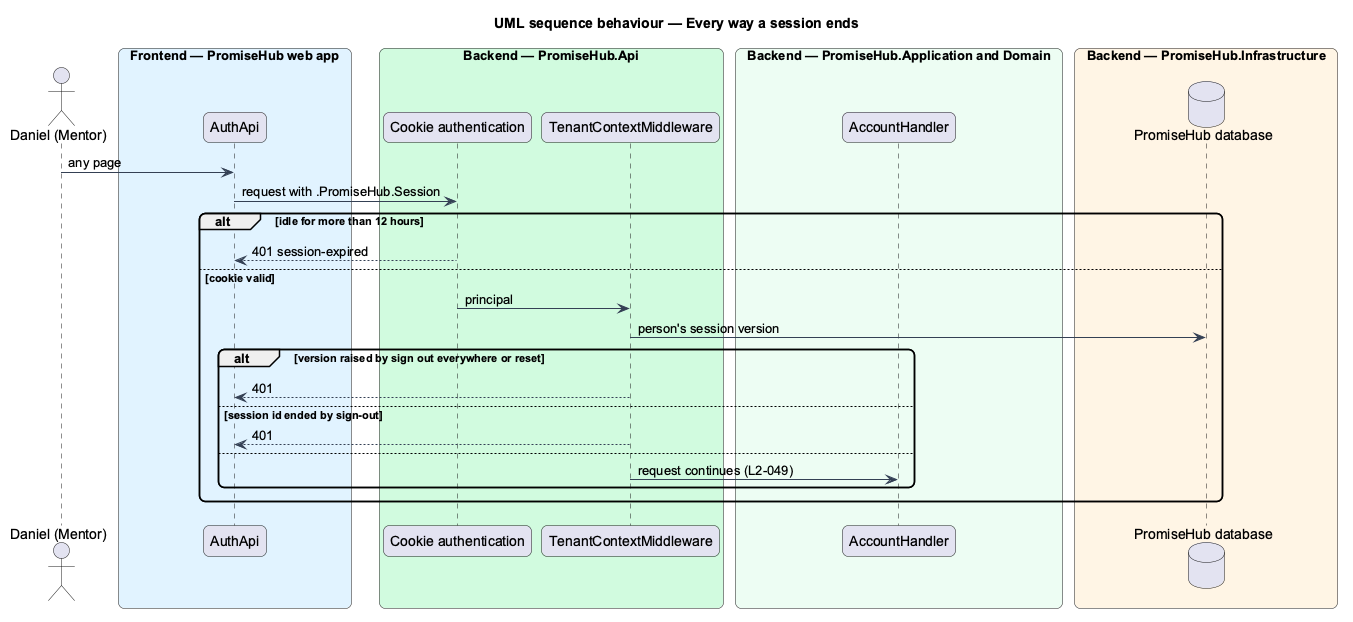

The diagram above was rendered by PlantUML. Its source (embedded in the PNG):
@startuml
title UML sequence behaviour — Every way a session ends
skinparam backgroundColor #FFFFFF
skinparam shadowing false
skinparam roundcorner 12
skinparam defaultFontName Arial
skinparam ArrowColor #344054
actor "Daniel (Mentor)" as actor
box "Frontend — PromiseHub web app" #E0F2FE
  participant "AuthApi" as auth
end box
box "Backend — PromiseHub.Api" #D1FADF
  participant "Cookie authentication" as cookie
  participant "TenantContextMiddleware" as mw
end box
box "Backend — PromiseHub.Application and Domain" #ECFDF3
  participant "AccountHandler" as acc
end box
box "Backend — PromiseHub.Infrastructure" #FFF4E5
  database "PromiseHub database" as db
end box
actor -> auth : any page
auth -> cookie : request with .PromiseHub.Session
alt idle for more than 12 hours
  cookie --> auth : 401 session-expired
else cookie valid
  cookie -> mw : principal
  mw -> db : person's session version
  alt version raised by sign out everywhere or reset
    mw --> auth : 401
  else session id ended by sign-out
    mw --> auth : 401
  else
    mw -> acc : request continues (L2-049)
  end
end
@enduml